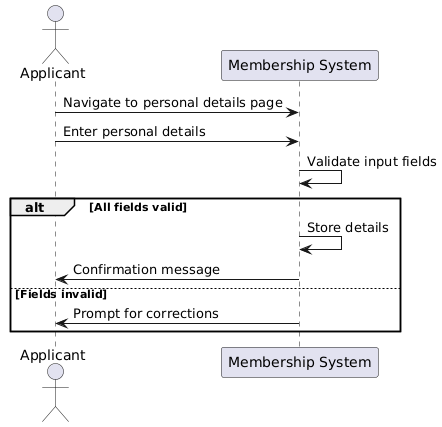

The diagram above was rendered by PlantUML. Its source (embedded in the PNG):
@startuml
actor Applicant
participant "Membership System" as System

Applicant -> System: Navigate to personal details page
Applicant -> System: Enter personal details
System -> System: Validate input fields
alt All fields valid
    System -> System: Store details
    System -> Applicant: Confirmation message
else Fields invalid
    System -> Applicant: Prompt for corrections
end
@enduml